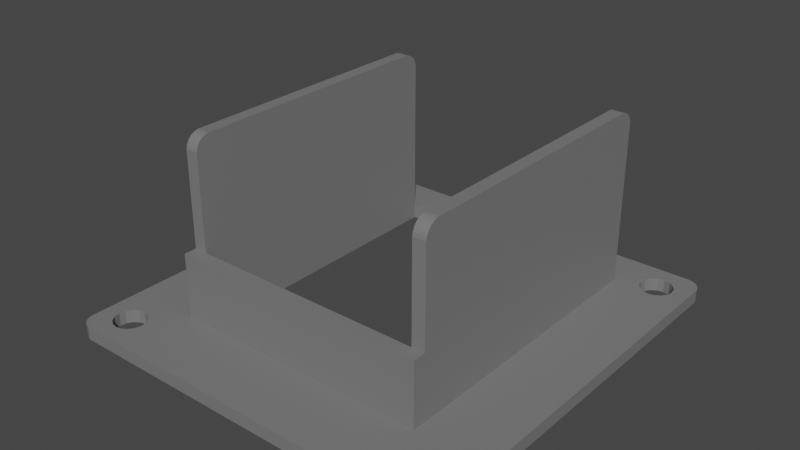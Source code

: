 # Source: psu.panel.circuitbreakerpanel.blend  (saved by Blender 3.6.11; exported with 4.5.12 LTS)
import bpy
from mathutils import Matrix  # noqa: F401  (used for matrix-valued properties, if any)

bpy.ops.wm.read_factory_settings(use_empty=True)
scene = bpy.context.scene
scene.name = 'Scene'

# ---- materials (node trees are filled in below, after node groups)
mat_cinza = bpy.data.materials.new('Cinza')
mat_cinza.use_transparent_shadow = False
mat_preto = bpy.data.materials.new('Preto')
mat_preto.use_transparent_shadow = False

# ---- material node trees
mat_cinza.use_nodes = True; mat_cinza.node_tree.nodes.clear()
_N = mat_cinza.node_tree.nodes; _L = mat_cinza.node_tree.links
n0 = _N.new('ShaderNodeBsdfPrincipled'); n0.name = 'Principled BSDF'; n0.location = (10, 300)
n0.distribution = 'GGX'
n0.subsurface_method = 'RANDOM_WALK_SKIN'
n0.inputs[0].default_value = (0.1902, 0.1902, 0.1902, 1.0)
n0.inputs[3].default_value = 1.45
n0.inputs[27].default_value = (0.0, 0.0, 0.0, 1.0)
n0.inputs[28].default_value = 1.0
n1 = _N.new('ShaderNodeOutputMaterial'); n1.name = 'Material Output'; n1.location = (300, 300)
_L.new(n0.outputs[0], n1.inputs[0])
n1.is_active_output = True
mat_preto.use_nodes = True; mat_preto.node_tree.nodes.clear()
_N = mat_preto.node_tree.nodes; _L = mat_preto.node_tree.links
n0 = _N.new('ShaderNodeBsdfPrincipled'); n0.name = 'Principled BSDF'; n0.location = (10, 300)
n0.distribution = 'GGX'
n0.subsurface_method = 'RANDOM_WALK_SKIN'
n0.inputs[0].default_value = (0.0, 0.0, 0.0, 1.0)
n0.inputs[3].default_value = 1.45
n0.inputs[27].default_value = (0.0, 0.0, 0.0, 1.0)
n0.inputs[28].default_value = 1.0
n1 = _N.new('ShaderNodeOutputMaterial'); n1.name = 'Material Output'; n1.location = (300, 300)
_L.new(n0.outputs[0], n1.inputs[0])
n1.is_active_output = True

# ---- world
world_world = bpy.data.worlds.new('World'); scene.world = world_world
world_world.use_nodes = True; world_world.node_tree.nodes.clear()
_N = world_world.node_tree.nodes; _L = world_world.node_tree.links
n0 = _N.new('ShaderNodeOutputWorld'); n0.name = 'World Output'; n0.location = (300, 300)
n1 = _N.new('ShaderNodeBackground'); n1.name = 'Background'; n1.location = (10, 300)
n1.inputs[0].default_value = (0.05088, 0.05088, 0.05088, 1.0)
_L.new(n1.outputs[0], n0.inputs[0])
n0.is_active_output = True
world_world.color = (0.05088, 0.05088, 0.05088)
world_world.use_sun_shadow = False
world_world.sun_shadow_jitter_overblur = 0.0

# ---- meshes
me_circle_003 = bpy.data.meshes.new('Circle.003')
me_circle_003.from_pydata([(4.502, -0.02204, 4.0), (3.54, -0.2141, 4.0), (2.635, -0.59, 4.0), (1.821, -1.135, 4.0), (1.128, -1.829, 4.0), (0.5843, -2.644, 4.0), (0.2099, -3.55, 4.0), (0.01954, -4.512, 4.0), (0.02038, -125.5, 4.0), (0.2124, -126.4, 4.0), (0.5883, -127.4, 4.0), (1.134, -128.2, 4.0), (1.827, -128.9, 4.0), (2.643, -129.4, 4.0), (3.549, -129.8, 4.0), (4.51, -130.0, 4.0), (119.5, -130.0, 4.0), (120.4, -129.8, 4.0), (121.4, -129.4, 4.0), (122.2, -128.9, 4.0), (122.9, -128.2, 4.0), (123.4, -127.3, 4.0), (123.8, -126.4, 4.0), (124.0, -125.5, 4.0), (124.0, -4.503, 4.0), (123.8, -3.542, 4.0), (123.4, -2.637, 4.0), (122.9, -1.822, 4.0), (122.2, -1.13, 4.0), (121.3, -0.5859, 4.0), (120.4, -0.2116, 4.0), (119.5, -0.0212, 4.0), (4.502, -0.02204, 2.503e-06), (3.54, -0.2141, 2.503e-06), (2.635, -0.59, 2.503e-06), (1.821, -1.135, 2.503e-06), (1.128, -1.829, 2.503e-06), (0.5843, -2.644, 2.503e-06), (0.2099, -3.55, 2.503e-06), (0.01954, -4.512, 2.503e-06), (0.02038, -125.5, 6.317e-06), (0.2124, -126.4, 6.317e-06), (0.5883, -127.4, 6.317e-06), (1.134, -128.2, 6.317e-06), (1.827, -128.9, 6.317e-06), (2.643, -129.4, 6.317e-06), (3.549, -129.8, 6.317e-06), (4.51, -130.0, 6.317e-06), (119.5, -130.0, 6.317e-06), (120.4, -129.8, 6.317e-06), (121.4, -129.4, 6.317e-06), (122.2, -128.9, 6.317e-06), (122.9, -128.2, 6.317e-06), (123.4, -127.3, 6.317e-06), (123.8, -126.4, 6.317e-06), (124.0, -125.5, 6.317e-06), (124.0, -4.503, 2.503e-06), (123.8, -3.542, 2.503e-06), (123.4, -2.637, 2.503e-06), (122.9, -1.822, 2.503e-06), (122.2, -1.13, 2.503e-06), (121.3, -0.5859, 2.503e-06), (120.4, -0.2116, 2.503e-06), (119.5, -0.0212, 2.503e-06), (98.19, -13.8, 4.0), (98.19, -104.2, 4.0), (98.19, -104.2, 53.49), (98.19, -104.0, 54.45), (98.19, -103.6, 55.36), (98.19, -103.1, 56.17), (98.19, -102.4, 56.87), (98.19, -101.5, 57.41), (98.19, -100.6, 57.79), (98.19, -99.68, 57.98), (98.19, -18.3, 57.97), (98.19, -17.34, 57.78), (98.19, -16.44, 57.41), (98.19, -15.62, 56.86), (98.19, -14.93, 56.17), (98.19, -14.38, 55.35), (98.19, -14.01, 54.45), (98.19, -13.82, 53.49), (102.2, -13.8, 4.0), (102.2, -104.2, 4.0), (102.2, -104.2, 53.49), (102.2, -104.0, 54.45), (102.2, -103.6, 55.36), (102.2, -103.1, 56.17), (102.2, -102.4, 56.87), (102.2, -101.5, 57.41), (102.2, -100.6, 57.79), (102.2, -99.68, 57.98), (102.2, -18.3, 57.97), (102.2, -17.34, 57.78), (102.2, -16.44, 57.41), (102.2, -15.62, 56.86), (102.2, -14.93, 56.17), (102.2, -14.38, 55.35), (102.2, -14.01, 54.45), (102.2, -13.82, 53.49), (21.8, -13.8, 4.0), (21.8, -104.2, 4.0), (21.8, -104.2, 53.49), (21.8, -104.0, 54.45), (21.8, -103.6, 55.36), (21.8, -103.1, 56.17), (21.8, -102.4, 56.87), (21.8, -101.5, 57.41), (21.8, -100.6, 57.79), (21.8, -99.68, 57.98), (21.8, -18.3, 57.97), (21.8, -17.34, 57.78), (21.8, -16.44, 57.41), (21.8, -15.62, 56.86), (21.8, -14.93, 56.17), (21.8, -14.38, 55.35), (21.8, -14.01, 54.45), (21.8, -13.82, 53.49), (25.8, -13.8, 4.0), (25.8, -104.2, 4.0), (25.8, -104.2, 53.49), (25.8, -104.0, 54.45), (25.8, -103.6, 55.36), (25.8, -103.1, 56.17), (25.8, -102.4, 56.87), (25.8, -101.5, 57.41), (25.8, -100.6, 57.79), (25.8, -99.68, 57.98), (25.8, -18.3, 57.97), (25.8, -17.34, 57.78), (25.8, -16.44, 57.41), (25.8, -15.62, 56.86), (25.8, -14.93, 56.17), (25.8, -14.38, 55.35), (25.8, -14.01, 54.45), (25.8, -13.82, 53.49), (21.8, -108.2, 24.0), (102.2, -108.2, 24.0), (21.8, -108.2, 4.0), (102.2, -108.2, 4.0), (102.2, -104.2, 24.0), (98.19, -104.2, 24.0), (25.8, -104.2, 24.0), (21.8, -104.2, 24.0), (25.8, -104.2, 9.417e-06), (98.19, -104.2, 9.417e-06), (25.8, -13.8, 5.483e-06), (98.19, -13.8, 5.483e-06), (9.999, -125.0, 6.914e-06), (8.822, -124.8, 6.914e-06), (11.91, -124.6, 6.914e-06), (15.0, -120.0, 7.51e-06), (14.62, -121.9, 7.271e-06), (14.62, -118.1, 7.748e-06), (14.5, -117.9, 7.748e-06), (13.53, -123.5, 7.033e-06), (109.0, -120.0, 7.51e-06), (109.4, -121.9, 7.271e-06), (109.5, -117.9, 7.748e-06), (109.4, -118.1, 7.748e-06), (110.5, -123.5, 7.033e-06), (115.2, -124.8, 6.914e-06), (114.0, -125.0, 6.914e-06), (112.1, -124.6, 6.914e-06), (111.6, -115.7, 4.0), (118.7, -121.3, 4.0), (118.6, -121.9, 4.0), (109.7, -117.6, 4.0), (115.9, -124.6, 4.0), (115.3, -124.7, 4.0), (110.5, -116.5, 4.0), (117.5, -123.5, 4.0), (113.0, -5.195, 4.0), (109.4, -8.103, 4.0), (114.0, -5.0, 4.0), (109.2, -10.9, 4.0), (118.0, -7.103, 4.0), (117.5, -6.464, 4.0), (109.0, -9.999, 4.0), (115.9, -5.38, 4.0), (6.034, -7.108, 4.0), (14.82, -10.9, 4.0), (9.999, -5.0, 4.0), (10.98, -5.194, 4.0), (14.62, -8.107, 4.0), (6.464, -6.464, 4.0), (8.086, -5.38, 4.0), (15.0, -9.999, 4.0), (8.086, -124.6, 4.0), (8.68, -124.7, 4.0), (14.32, -117.6, 4.0), (5.38, -121.9, 4.0), (5.263, -121.3, 4.0), (12.36, -115.7, 4.0), (6.464, -123.5, 4.0), (13.53, -116.5, 4.0), (5.0, -120.0, 4.0), (5.38, -118.1, 4.0), (8.086, -115.4, 4.0), (11.91, -115.4, 4.0), (9.999, -115.0, 4.0), (6.464, -116.5, 4.0), (5.38, -11.91, 4.0), (5.0, -9.999, 4.0), (6.464, -13.53, 4.0), (5.38, -8.086, 4.0), (11.91, -14.62, 4.0), (9.999, -15.0, 4.0), (13.53, -13.53, 4.0), (14.62, -11.91, 4.0), (8.086, -14.62, 4.0), (11.91, -5.38, 4.0), (14.62, -8.086, 4.0), (13.53, -6.464, 4.0), (109.4, -8.086, 4.0), (112.1, -5.38, 4.0), (110.5, -6.464, 4.0), (109.4, -11.91, 4.0), (114.0, -15.0, 4.0), (112.1, -14.62, 4.0), (110.5, -13.53, 4.0), (117.5, -13.53, 4.0), (119.0, -9.999, 4.0), (118.6, -8.086, 4.0), (115.9, -14.62, 4.0), (118.6, -11.91, 4.0), (112.1, -115.4, 4.0), (115.9, -115.4, 4.0), (114.0, -115.0, 4.0), (119.0, -120.0, 4.0), (118.6, -118.1, 4.0), (117.5, -116.5, 4.0), (109.0, -120.0, 4.0), (109.4, -121.9, 4.0), (109.4, -118.1, 4.0), (110.5, -123.5, 4.0), (114.0, -125.0, 4.0), (112.1, -124.6, 4.0), (9.999, -125.0, 4.0), (11.91, -124.6, 4.0), (15.0, -120.0, 4.0), (14.62, -121.9, 4.0), (14.62, -118.1, 4.0), (13.53, -123.5, 4.0), (110.5, -116.5, 7.748e-06), (111.9, -115.5, 7.748e-06), (117.5, -123.5, 6.914e-06), (118.8, -121.2, 6.914e-06), (118.6, -121.9, 6.914e-06), (115.9, -124.6, 6.914e-06), (6.464, -123.5, 6.914e-06), (5.38, -121.9, 6.914e-06), (5.235, -121.2, 6.914e-06), (13.53, -116.5, 7.748e-06), (12.1, -115.5, 7.748e-06), (8.086, -124.6, 6.914e-06), (6.248, -6.786, 3.218e-06), (6.464, -6.464, 3.218e-06), (8.086, -5.38, 3.218e-06), (9.999, -5.0, 3.337e-06), (11.91, -5.38, 3.576e-06), (15.0, -9.981, 4.172e-06), (14.62, -8.086, 4.052e-06), (13.53, -6.464, 3.814e-06), (109.0, -9.977, 4.172e-06), (109.4, -8.086, 4.052e-06), (110.5, -6.464, 3.814e-06), (114.0, -5.0, 3.337e-06), (117.5, -6.464, 3.218e-06), (117.7, -6.781, 3.218e-06), (115.9, -5.38, 3.218e-06), (112.1, -5.38, 3.576e-06), (112.1, -115.4, 7.748e-06), (115.9, -115.4, 7.152e-06), (114.0, -115.0, 7.39e-06), (119.0, -120.0, 6.914e-06), (118.6, -118.1, 6.914e-06), (117.5, -116.5, 6.914e-06), (109.4, -11.91, 4.291e-06), (109.0, -9.999, 4.172e-06), (110.5, -13.53, 4.291e-06), (112.1, -14.62, 4.172e-06), (114.0, -15.0, 3.933e-06), (115.9, -14.62, 3.695e-06), (119.0, -9.999, 3.218e-06), (118.6, -11.91, 3.337e-06), (118.6, -8.086, 3.218e-06), (117.5, -13.53, 3.576e-06), (5.0, -9.999, 3.218e-06), (5.38, -11.91, 3.337e-06), (5.38, -8.086, 3.218e-06), (6.464, -13.53, 3.576e-06), (9.999, -15.0, 3.933e-06), (11.91, -14.62, 4.172e-06), (14.62, -11.91, 4.291e-06), (15.0, -9.999, 4.172e-06), (13.53, -13.53, 4.291e-06), (8.086, -14.62, 3.695e-06), (5.0, -120.0, 6.914e-06), (5.38, -118.1, 6.914e-06), (8.086, -115.4, 7.152e-06), (11.91, -115.4, 7.748e-06), (9.999, -115.0, 7.39e-06), (6.464, -116.5, 6.914e-06)], [], [(20, 19, 51, 52), (7, 6, 38, 39), (21, 20, 52, 53), (8, 7, 39, 40), (22, 21, 53, 54), (9, 8, 40, 41), (23, 22, 54, 55), (10, 9, 41, 42), (24, 23, 55, 56), (11, 10, 42, 43), (25, 24, 56, 57), (12, 11, 43, 44), (26, 25, 57, 58), (13, 12, 44, 45), (27, 26, 58, 59), (14, 13, 45, 46), (1, 0, 32, 33), (28, 27, 59, 60), (15, 14, 46, 47), (2, 1, 33, 34), (29, 28, 60, 61), (16, 15, 47, 48), (3, 2, 34, 35), (30, 29, 61, 62), (17, 16, 48, 49), (4, 3, 35, 36), (31, 30, 62, 63), (18, 17, 49, 50), (5, 4, 36, 37), (0, 31, 63, 32), (19, 18, 50, 51), (6, 5, 37, 38), (32, 63, 147, 146), (161, 48, 47, 149, 148, 150, 155, 152, 151, 153, 154, 144, 145, 158, 159, 156, 157, 160, 163, 162), (70, 69, 87, 88), (71, 70, 88, 89), (72, 71, 89, 90), (73, 72, 90, 91), (74, 73, 91, 92), (75, 74, 92, 93), (76, 75, 93, 94), (77, 76, 94, 95), (96, 95, 94, 93, 92, 91, 90, 89, 88, 87, 86, 85, 84, 140, 83, 82, 99, 98, 97), (78, 77, 95, 96), (141, 66, 67, 68, 69, 70, 71, 72, 73, 74, 75, 76, 77, 78, 79, 80, 81, 64, 65), (79, 78, 96, 97), (66, 141, 140, 84), (80, 79, 97, 98), (67, 66, 84, 85), (81, 80, 98, 99), (68, 67, 85, 86), (64, 81, 99, 82), (69, 68, 86, 87), (106, 105, 123, 124), (107, 106, 124, 125), (108, 107, 125, 126), (109, 108, 126, 127), (110, 109, 127, 128), (111, 110, 128, 129), (112, 111, 129, 130), (113, 112, 130, 131), (132, 131, 130, 129, 128, 127, 126, 125, 124, 123, 122, 121, 120, 142, 119, 118, 135, 134, 133), (114, 113, 131, 132), (143, 102, 103, 104, 105, 106, 107, 108, 109, 110, 111, 112, 113, 114, 115, 116, 117, 100, 101), (115, 114, 132, 133), (120, 102, 143, 142), (116, 115, 133, 134), (103, 102, 120, 121), (117, 116, 134, 135), (104, 103, 121, 122), (100, 117, 135, 118), (105, 104, 122, 123), (143, 101, 138, 136), (65, 119, 142, 141), (142, 143, 136, 137, 140, 141), (139, 137, 136, 138), (83, 140, 137, 139), (139, 167, 170, 164), (168, 169, 16, 17, 18, 19, 20, 21, 22, 23, 165, 166, 171), (82, 175, 178, 173), (176, 24, 25, 26, 27, 28, 29, 30, 31, 172, 174, 179, 177), (181, 100, 184, 187), (0, 1, 2, 3, 4, 5, 6, 7, 180, 185, 186, 182, 183), (190, 138, 193, 195), (191, 192, 8, 9, 10, 11, 12, 13, 14, 15, 189, 188, 194), (180, 7, 8, 192, 196, 197, 201, 198, 200, 199, 193, 138, 101, 100, 181, 209, 208, 206, 207, 210, 204, 202, 203, 205), (172, 31, 0, 183, 211, 213, 212, 184, 100, 118, 64, 82, 173, 214, 216, 215), (23, 24, 176, 223, 222, 225, 221, 224, 218, 219, 220, 217, 175, 82, 83, 139, 164, 226, 228, 227, 231, 230, 229, 165), (189, 15, 16, 169, 236, 237, 235, 233, 232, 234, 167, 139, 138, 190, 242, 240, 241, 243, 239, 238), (145, 245, 244, 158), (53, 52, 51, 50, 49, 48, 161, 249, 246, 248, 247, 55, 54), (42, 41, 40, 252, 251, 250, 255, 149, 47, 46, 45, 44, 43), (254, 144, 154, 253), (34, 33, 32, 146, 261, 262, 263, 260, 259, 258, 257, 256, 39, 38, 37, 36, 35), (63, 62, 61, 60, 59, 58, 57, 56, 269, 268, 270, 267, 271, 266, 265, 264, 147), (269, 56, 55, 247, 275, 276, 277, 273, 274, 272, 245, 145, 147, 264, 279, 278, 280, 281, 282, 283, 287, 285, 284, 286), (252, 40, 39, 256, 290, 288, 289, 291, 297, 292, 293, 296, 294, 295, 261, 146, 144, 254, 301, 302, 300, 303, 299, 298), (64, 147, 145, 65), (64, 118, 146, 147), (118, 119, 144, 146), (119, 65, 145, 144), (268, 177, 179, 270), (219, 218, 282, 281), (267, 174, 172, 215, 271), (270, 179, 174, 267), (218, 224, 283, 282), (271, 215, 216, 266), (224, 221, 287, 283), (266, 216, 214, 265), (221, 225, 285, 287), (265, 214, 173, 178, 279, 264), (225, 222, 284, 285), (279, 178, 175, 217, 278), (222, 223, 286, 284), (278, 217, 220, 280), (223, 176, 177, 268, 269, 286), (220, 219, 281, 280), (263, 213, 211, 260), (210, 207, 292, 297), (259, 182, 186, 258), (260, 211, 183, 182, 259), (207, 206, 293, 292), (258, 186, 185, 257), (206, 208, 296, 293), (257, 185, 180, 205, 290, 256), (208, 209, 294, 296), (290, 205, 203, 288), (209, 181, 187, 295, 294), (288, 203, 202, 289), (187, 184, 212, 262, 261, 295), (289, 202, 204, 291), (212, 213, 263, 262), (204, 210, 297, 291), (253, 195, 193, 199, 301, 254), (148, 149, 255, 188, 189, 238), (302, 200, 198, 300), (301, 199, 200, 302), (150, 148, 238, 239), (300, 198, 201, 303), (155, 150, 239, 243), (303, 201, 197, 299), (152, 155, 243, 241), (299, 197, 196, 298), (151, 152, 241, 240), (298, 196, 192, 191, 251, 252), (153, 151, 240, 242), (251, 191, 194, 250), (154, 153, 242, 190, 195, 253), (194, 188, 255, 250), (277, 231, 227, 273), (162, 163, 237, 236), (274, 228, 226, 272), (273, 227, 228, 274), (249, 161, 162, 236, 169, 168), (272, 226, 164, 170, 244, 245), (168, 171, 246, 249), (234, 159, 158, 244, 170, 167), (171, 166, 248, 246), (232, 156, 159, 234), (166, 165, 229, 275, 247, 248), (233, 157, 156, 232), (229, 230, 276, 275), (235, 160, 157, 233), (230, 231, 277, 276), (163, 160, 235, 237)])
_uv = me_circle_003.uv_layers.new(name='UVMap')
_uv.uv.foreach_set('vector', [0.0, 0.0, 0.0, 0.0, 0.0, 0.0, 0.0, 0.0, 0.0, 0.0, 0.0, 0.0, 0.0, 0.0, 0.0, 0.0, 0.0, 0.0, 0.0, 0.0, 0.0, 0.0, 0.0, 0.0, 0.0, 0.0, 0.0, 0.0, 0.0, 0.0, 0.0, 0.0, 0.0, 0.0, 0.0, 0.0, 0.0, 0.0, 0.0, 0.0, 0.0, 0.0, 0.0, 0.0, 0.0, 0.0, 0.0, 0.0, 0.0, 0.0, 0.0, 0.0, 0.0, 0.0, 0.0, 0.0, 0.0, 0.0, 0.0, 0.0, 0.0, 0.0, 0.0, 0.0, 0.0, 0.0, 0.0, 0.0, 0.0, 0.0, 0.0, 0.0, 0.0, 0.0, 0.0, 0.0, 0.0, 0.0, 0.0, 0.0, 0.0, 0.0, 0.0, 0.0, 0.0, 0.0, 0.0, 0.0, 0.0, 0.0, 0.0, 0.0, 0.0, 0.0, 0.0, 0.0, 0.0, 0.0, 0.0, 0.0, 0.0, 0.0, 0.0, 0.0, 0.0, 0.0, 0.0, 0.0, 0.0, 0.0, 0.0, 0.0, 0.0, 0.0, 0.0, 0.0, 0.0, 0.0, 0.0, 0.0, 0.0, 0.0, 0.0, 0.0, 0.0, 0.0, 0.0, 0.0, 0.0, 0.0, 0.0, 0.0, 0.0, 0.0, 0.0, 0.0, 0.0, 0.0, 0.0, 0.0, 0.0, 0.0, 0.0, 0.0, 0.0, 0.0, 0.0, 0.0, 0.0, 0.0, 0.0, 0.0, 0.0, 0.0, 0.0, 0.0, 0.0, 0.0, 0.0, 0.0, 0.0, 0.0, 0.0, 0.0, 0.0, 0.0, 0.0, 0.0, 0.0, 0.0, 0.0, 0.0, 0.0, 0.0, 0.0, 0.0, 0.0, 0.0, 0.0, 0.0, 0.0, 0.0, 0.0, 0.0, 0.0, 0.0, 0.0, 0.0, 0.0, 0.0, 0.0, 0.0, 0.0, 0.0, 0.0, 0.0, 0.0, 0.0, 0.0, 0.0, 0.0, 0.0, 0.0, 0.0, 0.0, 0.0, 0.0, 0.0, 0.0, 0.0, 0.0, 0.0, 0.0, 0.0, 0.0, 0.0, 0.0, 0.0, 0.0, 0.0, 0.0, 0.0, 0.0, 0.0, 0.0, 0.0, 0.0, 0.0, 0.0, 0.0, 0.0, 0.0, 0.0, 0.0, 0.0, 0.0, 0.0, 0.0, 0.0, 0.0, 0.0, 0.0, 0.0, 0.0, 0.0, 0.0, 0.0, 0.0, 0.0, 0.0, 0.0, 0.0, 0.0, 0.0, 0.0, 0.0, 0.0, 0.0, 0.0, 0.0, 0.0, 0.0, 0.0, 0.0, 0.0, 0.0, 0.0, 0.0, 0.0, 0.0, 0.0, 0.0, 0.0, 0.0, 0.0, 0.0, 0.0, 0.0, 0.0, 0.0, 0.0, 0.0, 0.0, 0.0, 0.0, 0.0, 0.0, 0.0, 0.0, 0.0, 0.0, 0.0, 0.0, 0.0, 0.0, 0.0, 0.0, 0.0, 0.0, 0.0, 0.0, 0.0, 0.0, 0.0, 0.0, 0.0, 0.0, 0.0, 0.0, 0.0, 0.0, 0.0, 0.0, 0.0, 0.0, 0.0, 0.0, 0.0, 0.0, 0.0, 0.0, 0.0, 0.0, 0.0, 0.0, 0.0, 0.0, 0.0, 0.0, 0.0, 0.0, 0.0, 0.0, 0.0, 0.0, 0.0, 0.0, 0.0, 0.0, 0.0, 0.0, 0.0, 0.0, 0.0, 0.0, 0.0, 0.0, 0.0, 0.0, 0.0, 0.0, 0.0, 0.0, 0.0, 0.0, 0.0, 0.0, 0.0, 0.0, 0.0, 0.0, 0.0, 0.0, 0.0, 0.0, 0.0, 0.0, 0.0, 0.0, 0.0, 0.0, 0.0, 0.0, 0.0, 0.0, 0.0, 0.0, 0.0, 0.0, 0.0, 0.0, 0.0, 0.0, 0.0, 0.0, 0.0, 0.0, 0.0, 0.0, 0.0, 0.0, 0.0, 0.0, 0.0, 0.0, 0.0, 0.0, 0.0, 0.0, 0.0, 0.0, 0.0, 0.0, 0.0, 0.0, 0.0, 0.0, 0.0, 0.0, 0.0, 0.0, 0.0, 0.0, 0.0, 0.0, 0.0, 0.0, 0.0, 0.0, 0.0, 0.0, 0.0, 0.0, 0.0, 0.0, 0.0, 0.0, 0.0, 0.0, 0.0, 0.0, 0.0, 0.0, 0.0, 0.0, 0.0, 0.0, 0.0, 0.0, 0.0, 0.0, 0.0, 0.0, 0.0, 0.0, 0.0, 0.0, 0.0, 0.0, 0.0, 0.0, 0.0, 0.0, 0.0, 0.0, 0.0, 0.0, 0.0, 0.0, 0.0, 0.0, 0.0, 0.0, 0.0, 0.0, 0.0, 0.0, 0.0, 0.0, 0.0, 0.0, 0.0, 0.0, 0.0, 0.0, 0.0, 0.0, 0.0, 0.0, 0.0, 0.0, 0.0, 0.0, 0.0, 0.0, 0.0, 0.0, 0.0, 0.0, 0.0, 0.0, 0.0, 0.0, 0.0, 0.0, 0.0, 0.0, 0.0, 0.0, 0.0, 0.0, 0.0, 0.0, 0.0, 0.0, 0.0, 0.0, 0.0, 0.0, 0.0, 0.0, 0.0, 0.0, 0.0, 0.0, 0.0, 0.0, 0.0, 0.0, 0.0, 0.0, 0.0, 0.0, 0.0, 0.0, 0.0, 0.0, 0.0, 0.0, 0.0, 0.0, 0.0, 0.0, 0.0, 0.0, 0.0, 0.0, 0.0, 0.0, 0.0, 0.0, 0.0, 0.0, 0.0, 0.0, 0.0, 0.0, 0.0, 0.0, 0.0, 0.0, 0.0, 0.0, 0.0, 0.0, 0.0, 0.0, 0.0, 0.0, 0.0, 0.0, 0.0, 0.0, 0.0, 0.0, 0.0, 0.0, 0.0, 0.0, 0.0, 0.0, 0.0, 0.0, 0.0, 0.0, 0.0, 0.0, 0.0, 0.0, 0.0, 0.0, 0.0, 0.0, 0.0, 0.0, 0.0, 0.0, 0.0, 0.0, 0.0, 0.0, 0.0, 0.0, 0.0, 0.0, 0.0, 0.0, 0.0, 0.0, 0.0, 0.0, 0.0, 0.0, 0.0, 0.0, 0.0, 0.0, 0.0, 0.0, 0.0, 0.0, 0.0, 0.0, 0.0, 0.0, 0.0, 0.0, 0.0, 0.0, 0.0, 0.0, 0.0, 0.0, 0.0, 0.0, 0.0, 0.0, 0.0, 0.0, 0.0, 0.0, 0.0, 0.0, 0.0, 0.0, 0.0, 0.0, 0.0, 0.0, 0.0, 0.0, 0.0, 0.0, 0.0, 0.0, 0.0, 0.0, 0.0, 0.0, 0.0, 0.0, 0.0, 0.0, 0.0, 0.0, 0.0, 0.0, 0.0, 0.0, 0.0, 0.0, 0.0, 0.0, 0.0, 0.0, 0.0, 0.0, 0.0, 0.0, 0.0, 0.0, 0.0, 0.0, 0.0, 0.0, 0.0, 0.0, 0.0, 0.0, 0.0, 0.0, 0.0, 0.0, 0.0, 0.0, 0.0, 0.0, 0.0, 0.0, 0.0, 0.0, 0.0, 0.0, 0.0, 0.0, 0.0, 0.0, 0.0, 0.0, 0.0, 0.0, 0.0, 0.0, 0.0, 0.0, 0.0, 0.0, 0.0, 0.0, 0.0, 0.0, 0.0, 0.0, 0.0, 0.0, 0.0, 0.0, 0.0, 0.0, 0.0, 0.0, 0.0, 0.0, 0.0, 0.0, 0.0, 0.0, 0.0, 0.0, 0.0, 0.0, 0.0, 0.0, 0.0, 0.0, 0.0, 0.0, 0.0, 0.0, 0.0, 0.0, 0.0, 0.0, 0.0, 0.0, 0.0, 0.0, 0.0, 0.0, 0.0, 0.0, 0.0, 0.0, 0.0, 0.0, 0.0, 0.0, 0.0, 0.0, 0.0, 0.0, 0.0, 0.0, 0.0, 0.0, 0.0, 0.0, 0.0, 0.0, 0.0, 0.0, 0.0, 0.0, 0.0, 0.0, 0.0, 0.0, 0.0, 0.0, 0.0, 0.0, 0.0, 0.0, 0.0, 0.0, 0.0, 0.0, 0.0, 0.0, 0.0, 0.0, 0.0, 0.0, 0.0, 0.0, 0.0, 0.0, 0.0, 0.0, 0.0, 0.0, 0.0, 0.0, 0.0, 0.0, 0.0, 0.0, 0.0, 0.0, 0.0, 0.0, 0.0, 0.0, 0.0, 0.0, 0.0, 0.0, 0.0, 0.0, 0.0, 0.0, 0.0, 0.0, 0.0, 0.0, 0.0, 0.0, 0.0, 0.0, 0.0, 0.0, 0.0, 0.0, 0.0, 0.0, 0.0, 0.0, 0.0, 0.0, 0.0, 0.0, 0.0, 0.0, 0.0, 0.0, 0.0, 0.0, 0.0, 0.0, 0.0, 0.0, 0.0, 0.0, 0.0, 0.0, 0.0, 0.0, 0.0, 0.0, 0.0, 0.0, 0.0, 0.0, 0.0, 0.0, 0.0, 0.0, 0.0, 0.0, 0.0, 0.0, 0.0, 0.0, 0.0, 0.0, 0.0, 0.0, 0.0, 0.0, 0.0, 0.0, 0.0, 0.0, 0.0, 0.0, 0.0, 0.0, 0.0, 0.0, 0.0, 0.0, 0.0, 0.0, 0.0, 0.0, 0.0, 0.0, 0.0, 0.0, 0.0, 0.0, 0.0, 0.0, 0.0, 0.0, 0.0, 0.0, 0.0, 0.0, 0.0, 0.0, 0.0, 0.0, 0.0, 0.0, 0.0, 0.0, 0.0, 0.0, 0.0, 0.0, 0.0, 0.0, 0.0, 0.0, 0.0, 0.0, 0.0, 0.0, 0.0, 0.0, 0.0, 0.0, 0.0, 0.0, 0.0, 0.0, 0.0, 0.0, 0.0, 0.0, 0.0, 0.0, 0.0, 0.0, 0.0, 0.0, 0.0, 0.0, 0.0, 0.0, 0.0, 0.0, 0.0, 0.0, 0.0, 0.0, 0.0, 0.0, 0.0, 0.0, 0.0, 0.0, 0.0, 0.0, 0.0, 0.0, 0.0, 0.0, 0.0, 0.0, 0.0, 0.0, 0.0, 0.0, 0.0, 0.0, 0.0, 0.0, 0.0, 0.0, 0.0, 0.0, 0.0, 0.0, 0.0, 0.0, 0.0, 0.0, 0.0, 0.0, 0.0, 0.0, 0.0, 0.0, 0.0, 0.0, 0.0, 0.0, 0.0, 0.0, 0.0, 0.0, 0.0, 0.0, 0.0, 0.0, 0.0, 0.0, 0.0, 0.0, 0.0, 0.0, 0.0, 0.0, 0.0, 0.0, 0.0, 0.0, 0.0, 0.0, 0.0, 0.0, 0.0, 0.0, 0.0, 0.0, 0.0, 0.0, 0.0, 0.0, 0.0, 0.0, 0.0, 0.0, 0.0, 0.0, 0.0, 0.0, 0.0, 0.0, 0.0, 0.0, 0.0, 0.0, 0.0, 0.0, 0.0, 0.0, 0.0, 0.0, 0.0, 0.0, 0.0, 0.0, 0.0, 0.0, 0.0, 0.0, 0.0, 0.0, 0.0, 0.0, 0.0, 0.0, 0.0, 0.0, 0.0, 0.0, 0.0, 0.0, 0.0, 0.0, 0.0, 0.0, 0.0, 0.0, 0.0, 0.0, 0.0, 0.0, 0.0, 0.0, 0.0, 0.0, 0.0, 0.0, 0.0, 0.0, 0.0, 0.0, 0.0, 0.0, 0.0, 0.0, 0.0, 0.0, 0.0, 0.0, 0.0, 0.0, 0.0, 0.0, 0.0, 0.0, 0.0, 0.0, 0.0, 0.0, 0.0, 0.0, 0.0, 0.0, 0.0, 0.0, 0.0, 0.0, 0.0, 0.0, 0.0, 0.0, 0.0, 0.0, 0.0, 0.0, 0.0, 0.0, 0.0, 0.0, 0.0, 0.0, 0.0, 0.0, 0.0, 0.0, 0.0, 0.0, 0.0, 0.0, 0.0, 0.0, 0.0, 0.0, 0.0, 0.0, 0.0, 0.0, 0.0, 0.0, 0.0, 0.0, 0.0, 0.0, 0.0, 0.0, 0.0, 0.0, 0.0, 0.0, 0.0, 0.0, 0.0, 0.0, 0.0, 0.0, 0.0, 0.0, 0.0, 0.0, 0.0, 0.0, 0.0, 0.0, 0.0, 0.0, 0.0, 0.0, 0.0, 0.0, 0.0, 0.0, 0.0, 0.0, 0.0, 0.0, 0.0, 0.0, 0.0, 0.0, 0.0, 0.0, 0.0, 0.0, 0.0, 0.0, 0.0, 0.0, 0.0, 0.0, 0.0, 0.0, 0.0, 0.0, 0.0, 0.0, 0.0, 0.0, 0.0, 0.0, 0.0, 0.0, 0.0, 0.0, 0.0, 0.0, 0.0, 0.0, 0.0, 0.0, 0.0, 0.0, 0.0, 0.0, 0.0, 0.0, 0.0, 0.0, 0.0, 0.0, 0.0, 0.0, 0.0, 0.0, 0.0, 0.0, 0.0, 0.0, 0.0, 0.0, 0.0, 0.0, 0.0, 0.0, 0.0, 0.0, 0.0, 0.0, 0.0, 0.0, 0.0, 0.0, 0.0, 0.0, 0.0, 0.0, 0.0, 0.0, 0.0, 0.0, 0.0, 0.0, 0.0, 0.0, 0.0, 0.0, 0.0, 0.0, 0.0, 0.0, 0.0, 0.0, 0.0, 0.0, 0.0, 0.0, 0.0, 0.0, 0.0, 0.0, 0.0, 0.0, 0.0, 0.0, 0.0, 0.0, 0.0, 0.0, 0.0, 0.0, 0.0, 0.0, 0.0, 0.0, 0.0, 0.0, 0.0, 0.0, 0.0, 0.0, 0.0, 0.0, 0.0, 0.0, 0.0, 0.0, 0.0, 0.0, 0.0, 0.0, 0.0, 0.0, 0.0, 0.0, 0.0, 0.0, 0.0, 0.0, 0.0, 0.0, 0.0, 0.0, 0.0, 0.0, 0.0, 0.0, 0.0, 0.0, 0.0, 0.0, 0.0, 0.0, 0.0, 0.0, 0.0, 0.0, 0.0, 0.0, 0.0, 0.0, 0.0, 0.0, 0.0, 0.0, 0.0, 0.0, 0.0, 0.0, 0.0, 0.0, 0.0, 0.0, 0.0, 0.0, 0.0, 0.0, 0.0, 0.0, 0.0, 0.0, 0.0, 0.0, 0.0, 0.0, 0.0, 0.0, 0.0, 0.0, 0.0, 0.0, 0.0, 0.0, 0.0, 0.0, 0.0, 0.0, 0.0, 0.0, 0.0, 0.0, 0.0, 0.0, 0.0, 0.0, 0.0, 0.0, 0.0, 0.0, 0.0, 0.0, 0.0, 0.0, 0.0, 0.0, 0.0, 0.0, 0.0, 0.0, 0.0, 0.0, 0.0, 0.0, 0.0, 0.0, 0.0, 0.0, 0.0, 0.0, 0.0, 0.0, 0.0, 0.0, 0.0, 0.0, 0.0, 0.0, 0.0, 0.0, 0.0, 0.0, 0.0, 0.0, 0.0, 0.0, 0.0, 0.0, 0.0, 0.0, 0.0, 0.0, 0.0, 0.0, 0.0, 0.0, 0.0, 0.0, 0.0, 0.0, 0.0, 0.0, 0.0, 0.0, 0.0, 0.0, 0.0, 0.0, 0.0, 0.0, 0.0, 0.0, 0.0, 0.0, 0.0, 0.0, 0.0, 0.0, 0.0, 0.0, 0.0, 0.0, 0.0, 0.0, 0.0, 0.0, 0.0, 0.0, 0.0, 0.0, 0.0, 0.0, 0.0, 0.0, 0.0, 0.0, 0.0, 0.0, 0.0, 0.0, 0.0, 0.0, 0.0, 0.0, 0.0, 0.0, 0.0, 0.0, 0.0, 0.0, 0.0, 0.0, 0.0, 0.0, 0.0, 0.0, 0.0, 0.0, 0.0, 0.0, 0.0, 0.0, 0.0, 0.0, 0.0, 0.0, 0.0, 0.0, 0.0, 0.0, 0.0, 0.0, 0.0, 0.0, 0.0, 0.0, 0.0, 0.0, 0.0, 0.0, 0.0, 0.0, 0.0, 0.0, 0.0, 0.0, 0.0, 0.0, 0.0, 0.0, 0.0, 0.0, 0.0, 0.0, 0.0, 0.0, 0.0, 0.0, 0.0, 0.0, 0.0, 0.0, 0.0, 0.0, 0.0, 0.0, 0.0, 0.0, 0.0, 0.0, 0.0, 0.0, 0.0, 0.0, 0.0, 0.0, 0.0, 0.0, 0.0, 0.0, 0.0, 0.0, 0.0, 0.0, 0.0, 0.0, 0.0, 0.0, 0.0, 0.0, 0.0, 0.0, 0.0, 0.0, 0.0, 0.0, 0.0, 0.0, 0.0, 0.0, 0.0, 0.0, 0.0, 0.0, 0.0, 0.0, 0.0, 0.0, 0.0, 0.0, 0.0, 0.0, 0.0, 0.0, 0.0, 0.0, 0.0, 0.0, 0.0, 0.0, 0.0, 0.0, 0.0, 0.0, 0.0, 0.0, 0.0, 0.0, 0.0, 0.0, 0.0, 0.0, 0.0, 0.0, 0.0, 0.0, 0.0, 0.0, 0.0, 0.0, 0.0, 0.0, 0.0, 0.0, 0.0, 0.0, 0.0, 0.0, 0.0, 0.0, 0.0, 0.0, 0.0, 0.0, 0.0, 0.0, 0.0, 0.0, 0.0, 0.0, 0.0, 0.0, 0.0, 0.0, 0.0, 0.0, 0.0, 0.0, 0.0, 0.0, 0.0, 0.0, 0.0, 0.0, 0.0, 0.0, 0.0, 0.0, 0.0, 0.0, 0.0, 0.0, 0.0, 0.0, 0.0, 0.0, 0.0, 0.0, 0.0, 0.0, 0.0, 0.0, 0.0, 0.0, 0.0, 0.0, 0.0, 0.0, 0.0, 0.0, 0.0, 0.0, 0.0, 0.0, 0.0, 0.0, 0.0, 0.0, 0.0, 0.0, 0.0, 0.0, 0.0, 0.0, 0.0, 0.0, 0.0, 0.0, 0.0, 0.0, 0.0, 0.0, 0.0, 0.0, 0.0, 0.0, 0.0, 0.0, 0.0, 0.0, 0.0, 0.0, 0.0, 0.0, 0.0, 0.0, 0.0, 0.0, 0.0, 0.0, 0.0, 0.0, 0.0, 0.0, 0.0, 0.0, 0.0, 0.0, 0.0, 0.0, 0.0, 0.0, 0.0, 0.0, 0.0, 0.0, 0.0, 0.0, 0.0, 0.0, 0.0, 0.0, 0.0, 0.0, 0.0, 0.0, 0.0, 0.0, 0.0, 0.0, 0.0, 0.0, 0.0, 0.0, 0.0, 0.0, 0.0, 0.0, 0.0, 0.0, 0.0, 0.0, 0.0, 0.0, 0.0, 0.0, 0.0, 0.0, 0.0, 0.0, 0.0, 0.0, 0.0, 0.0, 0.0, 0.0, 0.0, 0.0, 0.0, 0.0, 0.0, 0.0, 0.0, 0.0, 0.0, 0.0, 0.0, 0.0, 0.0, 0.0, 0.0, 0.0, 0.0, 0.0, 0.0, 0.0, 0.0, 0.0, 0.0, 0.0, 0.0, 0.0, 0.0, 0.0, 0.0, 0.0, 0.0, 0.0, 0.0, 0.0, 0.0, 0.0, 0.0, 0.0, 0.0, 0.0, 0.0, 0.0, 0.0, 0.0, 0.0, 0.0, 0.0, 0.0, 0.0, 0.0, 0.0, 0.0, 0.0, 0.0, 0.0, 0.0, 0.0, 0.0, 0.0, 0.0, 0.0, 0.0, 0.0, 0.0, 0.0, 0.0, 0.0, 0.0, 0.0, 0.0, 0.0, 0.0, 0.0, 0.0, 0.0, 0.0, 0.0, 0.0, 0.0, 0.0, 0.0, 0.0, 0.0, 0.0, 0.0, 0.0, 0.0, 0.0, 0.0, 0.0, 0.0, 0.0, 0.0, 0.0, 0.0, 0.0, 0.0, 0.0, 0.0, 0.0, 0.0, 0.0, 0.0, 0.0, 0.0, 0.0, 0.0, 0.0, 0.0, 0.0, 0.0, 0.0, 0.0, 0.0, 0.0, 0.0, 0.0, 0.0, 0.0, 0.0, 0.0, 0.0, 0.0, 0.0, 0.0, 0.0, 0.0, 0.0, 0.0, 0.0, 0.0, 0.0, 0.0, 0.0, 0.0])
me_circle_003.materials.append(mat_cinza)
me_circle_003.materials.append(mat_preto)
me_circle_003.update()

# ---- objects
ob_psu_panel_circuitbreaker_panel = bpy.data.objects.new('psu.panel.circuitbreaker.panel', me_circle_003)

# ---- transforms, parenting, visibility, modifiers, constraints
ob_psu_panel_circuitbreaker_panel.location = (7.629e-06, 0.0, 0.0)
ob_psu_panel_circuitbreaker_panel.rotation_euler = (1.192e-07, -2.22e-16, 2.22e-16)
ob_psu_panel_circuitbreaker_panel.scale = (0.5, 0.5, 0.5)

# ---- collection membership
scene.collection.objects.link(ob_psu_panel_circuitbreaker_panel)

# ---- scene / render settings (as saved in the file)
scene.frame_start = 1; scene.frame_end = 250; scene.frame_set(19)
scene.render.engine = 'BLENDER_EEVEE_NEXT'
scene.cycles.use_denoising = False
scene.cycles.samples = 128
scene.cycles.sampling_pattern = 'TABULATED_SOBOL'
scene.cycles.use_adaptive_sampling = False
scene.cycles.use_light_tree = False
scene.view_settings.view_transform = 'Filmic'
bpy.context.view_layer.update()

# ---- added for rendering (the .blend has no active camera and no usable light): camera, sun
cam_auto = bpy.data.cameras.new('AutoCamera')
cam_auto.lens = 50.0
cam_auto.sensor_width = 36.0
cam_auto.clip_end = 1532.22
ob_auto_camera = bpy.data.objects.new('AutoCamera', cam_auto)
scene.collection.objects.link(ob_auto_camera)
ob_auto_camera.location = (118.306, -137.268, 84.3402)
ob_auto_camera.rotation_euler = (1.09748, -7.21219e-08, 0.694738)
scene.camera = ob_auto_camera
light_auto_sun = bpy.data.lights.new('AutoSun', 'SUN')
light_auto_sun.energy = 3.0
light_auto_sun.angle = 0.0523599
ob_auto_sun = bpy.data.objects.new('AutoSun', light_auto_sun)
scene.collection.objects.link(ob_auto_sun)
ob_auto_sun.rotation_euler = (0.872665, 0.174533, 0.523599)
bpy.context.view_layer.update()
